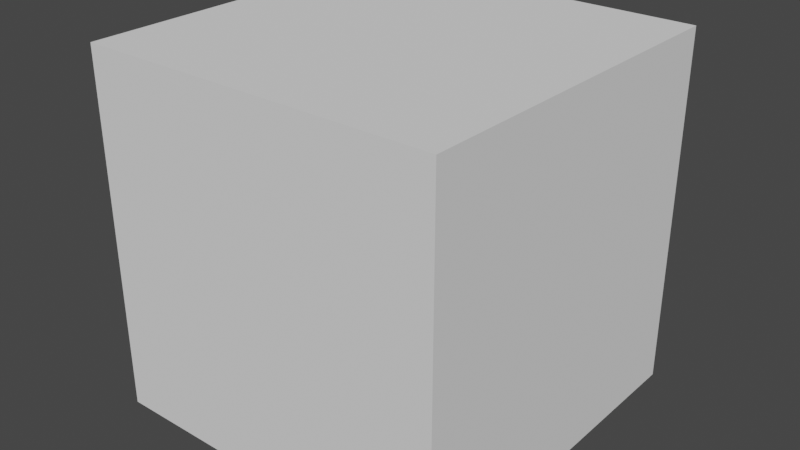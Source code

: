 # Source: solid_objs.blend  (saved by Blender 3.4.6; exported with 4.5.12 LTS)
import bpy
from mathutils import Matrix  # noqa: F401  (used for matrix-valued properties, if any)

bpy.ops.wm.read_factory_settings(use_empty=True)
scene = bpy.context.scene
scene.name = 'Scene'

# ---- collections
col_collection = bpy.data.collections.new('Collection'); scene.collection.children.link(col_collection)

# ---- world
world_world = bpy.data.worlds.new('World'); scene.world = world_world
world_world.use_nodes = True; world_world.node_tree.nodes.clear()
_N = world_world.node_tree.nodes; _L = world_world.node_tree.links
n0 = _N.new('ShaderNodeOutputWorld'); n0.name = 'World Output'; n0.location = (300, 300)
n1 = _N.new('ShaderNodeBackground'); n1.name = 'Background'; n1.location = (10, 300)
n1.inputs[0].default_value = (0.05088, 0.05088, 0.05088, 1.0)
_L.new(n1.outputs[0], n0.inputs[0])
n0.is_active_output = True
world_world.color = (0.05088, 0.05088, 0.05088)
world_world.use_sun_shadow = False
world_world.sun_shadow_jitter_overblur = 0.0

# ---- meshes
me_pyramid = bpy.data.meshes.new('Pyramid')
me_pyramid.from_pydata([(-1.0, -1.0, -1.0), (0.0, 0.0, 1.0), (-1.0, 1.0, -1.0), (1.0, -1.0, -1.0), (1.0, 1.0, -1.0)], [], [(0, 1, 2), (2, 1, 4), (4, 1, 3), (3, 1, 0), (2, 4, 3, 0)])
_uv = me_pyramid.uv_layers.new(name='UVMap')
_uv.uv.foreach_set('vector', [0.375, 0.0, 0.625, 0.25, 0.375, 0.25, 0.375, 0.25, 0.625, 0.5, 0.375, 0.5, 0.375, 0.5, 0.625, 0.75, 0.375, 0.75, 0.375, 0.75, 0.625, 1.0, 0.375, 1.0, 0.125, 0.5, 0.375, 0.5, 0.375, 0.75, 0.125, 0.75])
me_pyramid.update()
me_quad = bpy.data.meshes.new('Quad')
me_quad.from_pydata([(-0.5, 0.0, -0.5), (0.5, 0.0, -0.5), (-0.5, 0.0, 0.5), (0.5, 0.0, 0.5)], [], [(0, 1, 3, 2)])
_uv = me_quad.uv_layers.new(name='UVMap')
_uv.uv.foreach_set('vector', [0.0, 0.0, 1.0, 0.0, 1.0, 1.0, 0.0, 1.0])
me_quad.update()
me_cube = bpy.data.meshes.new('Cube')
me_cube.from_pydata([(-1.0, -1.0, -1.0), (-1.0, -1.0, 1.0), (-1.0, 1.0, -1.0), (-1.0, 1.0, 1.0), (1.0, -1.0, -1.0), (1.0, -1.0, 1.0), (1.0, 1.0, -1.0), (1.0, 1.0, 1.0)], [], [(0, 1, 3, 2), (2, 3, 7, 6), (6, 7, 5, 4), (4, 5, 1, 0), (2, 6, 4, 0), (7, 3, 1, 5)])
_uv = me_cube.uv_layers.new(name='UVMap')
_uv.uv.foreach_set('vector', [0.375, 0.0, 0.625, 0.0, 0.625, 0.25, 0.375, 0.25, 0.375, 0.25, 0.625, 0.25, 0.625, 0.5, 0.375, 0.5, 0.375, 0.5, 0.625, 0.5, 0.625, 0.75, 0.375, 0.75, 0.375, 0.75, 0.625, 0.75, 0.625, 1.0, 0.375, 1.0, 0.125, 0.5, 0.375, 0.5, 0.375, 0.75, 0.125, 0.75, 0.625, 0.5, 0.875, 0.5, 0.875, 0.75, 0.625, 0.75])
me_cube.update()

# ---- objects
ob_pyramid = bpy.data.objects.new('Pyramid', me_pyramid)
ob_quad = bpy.data.objects.new('Quad', me_quad)
ob_cube = bpy.data.objects.new('Cube', me_cube)

# ---- transforms, parenting, visibility, modifiers, constraints
ob_pyramid.location = (0.0, 0.0, 0.0)
ob_quad.location = (0.0, 0.0, 0.0)
ob_cube.location = (0.0, 0.0, 0.0)

# ---- collection membership
scene.collection.objects.link(ob_pyramid)
scene.collection.objects.link(ob_quad)
col_collection.objects.link(ob_cube)

# ---- scene / render settings (as saved in the file)
scene.frame_start = 1; scene.frame_end = 250; scene.frame_set(71)
scene.render.engine = 'BLENDER_EEVEE_NEXT'
scene.cycles.sampling_pattern = 'TABULATED_SOBOL'
scene.cycles.use_light_tree = False
scene.view_settings.view_transform = 'Filmic'
bpy.context.view_layer.update()

# ---- added for rendering (the .blend has no active camera and no usable light): camera, sun
cam_auto = bpy.data.cameras.new('AutoCamera')
cam_auto.lens = 50.0
cam_auto.sensor_width = 36.0
cam_auto.clip_end = 1000.0
ob_auto_camera = bpy.data.objects.new('AutoCamera', cam_auto)
scene.collection.objects.link(ob_auto_camera)
ob_auto_camera.location = (3.20507, -3.84609, 2.56406)
ob_auto_camera.rotation_euler = (1.09748, -7.21219e-08, 0.694738)
scene.camera = ob_auto_camera
light_auto_sun = bpy.data.lights.new('AutoSun', 'SUN')
light_auto_sun.energy = 3.0
light_auto_sun.angle = 0.0523599
ob_auto_sun = bpy.data.objects.new('AutoSun', light_auto_sun)
scene.collection.objects.link(ob_auto_sun)
ob_auto_sun.rotation_euler = (0.872665, 0.174533, 0.523599)
bpy.context.view_layer.update()
